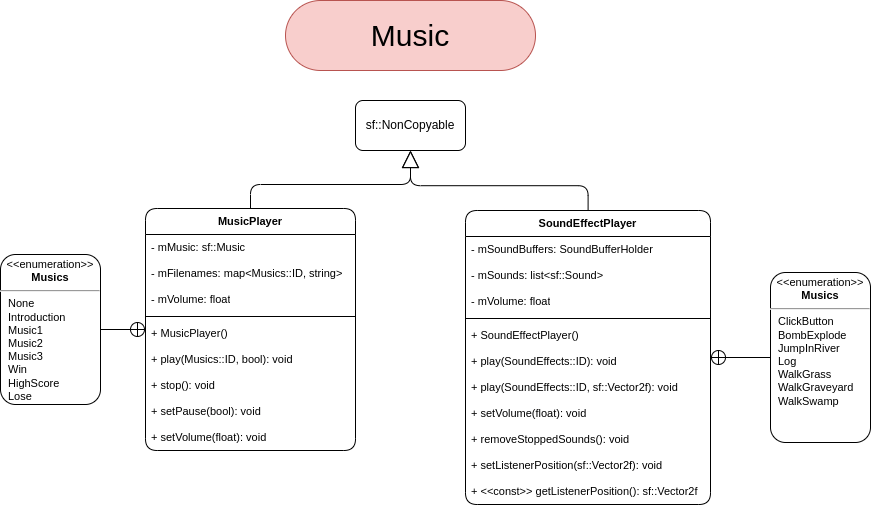

The diagram above was exported from draw.io. Its source (the exported page's mxGraphModel, read from the mxfile embedded in the PNG):
<mxGraphModel dx="5900" dy="6652" grid="1" gridSize="10" guides="1" tooltips="1" connect="1" arrows="1" fold="1" page="1" pageScale="1" pageWidth="850" pageHeight="1100" math="0" shadow="0">
  <root>
    <mxCell id="0" />
    <mxCell id="1" parent="0" />
    <mxCell id="2" value="Music" style="text;html=1;strokeColor=#b85450;fillColor=#f8cecc;align=center;verticalAlign=middle;whiteSpace=wrap;rounded=1;fontSize=30;fontFamily=Helvetica;arcSize=50;" vertex="1" parent="1">
      <mxGeometry x="2565" y="220" width="250" height="70" as="geometry" />
    </mxCell>
    <mxCell id="3" style="edgeStyle=orthogonalEdgeStyle;shape=connector;curved=0;rounded=1;orthogonalLoop=1;jettySize=auto;html=1;exitX=0.5;exitY=0;exitDx=0;exitDy=0;entryX=0.5;entryY=1;entryDx=0;entryDy=0;labelBackgroundColor=default;strokeColor=default;align=center;verticalAlign=middle;fontFamily=Helvetica;fontSize=11;fontColor=default;endArrow=block;startSize=26;endFill=0;endSize=15;" edge="1" source="6" target="4" parent="1">
      <mxGeometry relative="1" as="geometry">
        <mxPoint x="2530" y="436" as="sourcePoint" />
      </mxGeometry>
    </mxCell>
    <mxCell id="4" value="sf::NonCopyable" style="html=1;whiteSpace=wrap;rounded=1;" vertex="1" parent="1">
      <mxGeometry x="2635" y="320" width="110" height="50" as="geometry" />
    </mxCell>
    <mxCell id="5" style="edgeStyle=orthogonalEdgeStyle;shape=connector;curved=0;rounded=1;orthogonalLoop=1;jettySize=auto;html=1;labelBackgroundColor=default;strokeColor=default;align=center;verticalAlign=middle;fontFamily=Helvetica;fontSize=11;fontColor=default;endArrow=none;startSize=6;endFill=0;endSize=15;startArrow=circlePlus;startFill=0;" edge="1" source="6" target="16" parent="1">
      <mxGeometry relative="1" as="geometry" />
    </mxCell>
    <mxCell id="6" value="MusicPlayer" style="swimlane;fontStyle=1;align=center;verticalAlign=top;childLayout=stackLayout;horizontal=1;startSize=26;horizontalStack=0;resizeParent=1;resizeParentMax=0;resizeLast=0;collapsible=1;marginBottom=0;whiteSpace=wrap;html=1;rounded=1;strokeColor=default;fontFamily=Helvetica;fontSize=11;fontColor=default;fillColor=none;" vertex="1" parent="1">
      <mxGeometry x="2425" y="428" width="210" height="242" as="geometry" />
    </mxCell>
    <mxCell id="7" value="- mMusic: sf::Music" style="text;strokeColor=none;fillColor=none;align=left;verticalAlign=top;spacingLeft=4;spacingRight=4;overflow=hidden;rotatable=0;points=[[0,0.5],[1,0.5]];portConstraint=eastwest;whiteSpace=wrap;html=1;fontSize=11;fontFamily=Helvetica;fontColor=default;" vertex="1" parent="6">
      <mxGeometry y="26" width="210" height="26" as="geometry" />
    </mxCell>
    <mxCell id="8" value="- mFilenames: map&amp;lt;Musics::ID, string&amp;gt;" style="text;strokeColor=none;fillColor=none;align=left;verticalAlign=top;spacingLeft=4;spacingRight=4;overflow=hidden;rotatable=0;points=[[0,0.5],[1,0.5]];portConstraint=eastwest;whiteSpace=wrap;html=1;fontSize=11;fontFamily=Helvetica;fontColor=default;" vertex="1" parent="6">
      <mxGeometry y="52" width="210" height="26" as="geometry" />
    </mxCell>
    <mxCell id="9" value="- mVolume: float" style="text;strokeColor=none;fillColor=none;align=left;verticalAlign=top;spacingLeft=4;spacingRight=4;overflow=hidden;rotatable=0;points=[[0,0.5],[1,0.5]];portConstraint=eastwest;whiteSpace=wrap;html=1;fontSize=11;fontFamily=Helvetica;fontColor=default;" vertex="1" parent="6">
      <mxGeometry y="78" width="210" height="26" as="geometry" />
    </mxCell>
    <mxCell id="10" value="" style="line;strokeWidth=1;fillColor=none;align=left;verticalAlign=middle;spacingTop=-1;spacingLeft=3;spacingRight=3;rotatable=0;labelPosition=right;points=[];portConstraint=eastwest;strokeColor=inherit;rounded=1;fontFamily=Helvetica;fontSize=11;fontColor=default;startSize=26;html=1;" vertex="1" parent="6">
      <mxGeometry y="104" width="210" height="8" as="geometry" />
    </mxCell>
    <mxCell id="11" value="+ MusicPlayer()" style="text;strokeColor=none;fillColor=none;align=left;verticalAlign=top;spacingLeft=4;spacingRight=4;overflow=hidden;rotatable=0;points=[[0,0.5],[1,0.5]];portConstraint=eastwest;whiteSpace=wrap;html=1;fontSize=11;fontFamily=Helvetica;fontColor=default;" vertex="1" parent="6">
      <mxGeometry y="112" width="210" height="26" as="geometry" />
    </mxCell>
    <mxCell id="12" value="+ play(Musics::ID, bool): void" style="text;strokeColor=none;fillColor=none;align=left;verticalAlign=top;spacingLeft=4;spacingRight=4;overflow=hidden;rotatable=0;points=[[0,0.5],[1,0.5]];portConstraint=eastwest;whiteSpace=wrap;html=1;fontSize=11;fontFamily=Helvetica;fontColor=default;" vertex="1" parent="6">
      <mxGeometry y="138" width="210" height="26" as="geometry" />
    </mxCell>
    <mxCell id="13" value="+ stop(): void" style="text;strokeColor=none;fillColor=none;align=left;verticalAlign=top;spacingLeft=4;spacingRight=4;overflow=hidden;rotatable=0;points=[[0,0.5],[1,0.5]];portConstraint=eastwest;whiteSpace=wrap;html=1;fontSize=11;fontFamily=Helvetica;fontColor=default;" vertex="1" parent="6">
      <mxGeometry y="164" width="210" height="26" as="geometry" />
    </mxCell>
    <mxCell id="14" value="+ setPause(bool): void" style="text;strokeColor=none;fillColor=none;align=left;verticalAlign=top;spacingLeft=4;spacingRight=4;overflow=hidden;rotatable=0;points=[[0,0.5],[1,0.5]];portConstraint=eastwest;whiteSpace=wrap;html=1;fontSize=11;fontFamily=Helvetica;fontColor=default;" vertex="1" parent="6">
      <mxGeometry y="190" width="210" height="26" as="geometry" />
    </mxCell>
    <mxCell id="15" value="+ setVolume(float): void" style="text;strokeColor=none;fillColor=none;align=left;verticalAlign=top;spacingLeft=4;spacingRight=4;overflow=hidden;rotatable=0;points=[[0,0.5],[1,0.5]];portConstraint=eastwest;whiteSpace=wrap;html=1;fontSize=11;fontFamily=Helvetica;fontColor=default;" vertex="1" parent="6">
      <mxGeometry y="216" width="210" height="26" as="geometry" />
    </mxCell>
    <mxCell id="16" value="&lt;p style=&quot;margin:0px;margin-top:4px;text-align:center;&quot;&gt;&amp;lt;&amp;lt;enumeration&amp;gt;&amp;gt;&lt;br&gt;&lt;b&gt;Musics&lt;/b&gt;&lt;/p&gt;&lt;hr&gt;&lt;p style=&quot;margin:0px;margin-left:8px;text-align:left;&quot;&gt;None&lt;/p&gt;&lt;p style=&quot;margin:0px;margin-left:8px;text-align:left;&quot;&gt;Introduction&lt;/p&gt;&lt;p style=&quot;margin:0px;margin-left:8px;text-align:left;&quot;&gt;Music1&lt;/p&gt;&lt;p style=&quot;margin:0px;margin-left:8px;text-align:left;&quot;&gt;Music2&lt;/p&gt;&lt;p style=&quot;margin:0px;margin-left:8px;text-align:left;&quot;&gt;Music3&lt;/p&gt;&lt;p style=&quot;margin:0px;margin-left:8px;text-align:left;&quot;&gt;&lt;span style=&quot;background-color: initial;&quot;&gt;Win&lt;/span&gt;&lt;br&gt;&lt;/p&gt;&lt;p style=&quot;margin:0px;margin-left:8px;text-align:left;&quot;&gt;&lt;span style=&quot;background-color: initial;&quot;&gt;HighScore&lt;/span&gt;&lt;/p&gt;&lt;p style=&quot;margin:0px;margin-left:8px;text-align:left;&quot;&gt;Lose&lt;/p&gt;" style="shape=rect;html=1;overflow=fill;whiteSpace=wrap;rounded=1;strokeColor=default;align=center;verticalAlign=middle;fontFamily=Helvetica;fontSize=11;fontColor=default;startSize=26;fillColor=none;" vertex="1" parent="1">
      <mxGeometry x="2280" y="474" width="100" height="150" as="geometry" />
    </mxCell>
    <mxCell id="17" style="edgeStyle=orthogonalEdgeStyle;shape=connector;curved=0;rounded=1;orthogonalLoop=1;jettySize=auto;html=1;labelBackgroundColor=default;strokeColor=default;align=center;verticalAlign=middle;fontFamily=Helvetica;fontSize=11;fontColor=default;endArrow=block;startSize=26;endFill=0;endSize=15;" edge="1" source="19" target="4" parent="1">
      <mxGeometry relative="1" as="geometry" />
    </mxCell>
    <mxCell id="18" style="edgeStyle=orthogonalEdgeStyle;shape=connector;curved=0;rounded=1;orthogonalLoop=1;jettySize=auto;html=1;labelBackgroundColor=default;strokeColor=default;align=center;verticalAlign=middle;fontFamily=Helvetica;fontSize=11;fontColor=default;endArrow=none;startSize=6;endFill=0;endSize=15;startArrow=circlePlus;startFill=0;" edge="1" source="19" target="31" parent="1">
      <mxGeometry relative="1" as="geometry" />
    </mxCell>
    <mxCell id="19" value="SoundEffectPlayer" style="swimlane;fontStyle=1;align=center;verticalAlign=top;childLayout=stackLayout;horizontal=1;startSize=26;horizontalStack=0;resizeParent=1;resizeParentMax=0;resizeLast=0;collapsible=1;marginBottom=0;whiteSpace=wrap;html=1;rounded=1;strokeColor=default;fontFamily=Helvetica;fontSize=11;fontColor=default;fillColor=none;" vertex="1" parent="1">
      <mxGeometry x="2745" y="430" width="245" height="294" as="geometry" />
    </mxCell>
    <mxCell id="20" value="- mSoundBuffers: SoundBufferHolder" style="text;strokeColor=none;fillColor=none;align=left;verticalAlign=top;spacingLeft=4;spacingRight=4;overflow=hidden;rotatable=0;points=[[0,0.5],[1,0.5]];portConstraint=eastwest;whiteSpace=wrap;html=1;fontSize=11;fontFamily=Helvetica;fontColor=default;" vertex="1" parent="19">
      <mxGeometry y="26" width="245" height="26" as="geometry" />
    </mxCell>
    <mxCell id="21" value="- mSounds: list&amp;lt;sf::Sound&amp;gt;" style="text;strokeColor=none;fillColor=none;align=left;verticalAlign=top;spacingLeft=4;spacingRight=4;overflow=hidden;rotatable=0;points=[[0,0.5],[1,0.5]];portConstraint=eastwest;whiteSpace=wrap;html=1;fontSize=11;fontFamily=Helvetica;fontColor=default;" vertex="1" parent="19">
      <mxGeometry y="52" width="245" height="26" as="geometry" />
    </mxCell>
    <mxCell id="22" value="- mVolume: float" style="text;strokeColor=none;fillColor=none;align=left;verticalAlign=top;spacingLeft=4;spacingRight=4;overflow=hidden;rotatable=0;points=[[0,0.5],[1,0.5]];portConstraint=eastwest;whiteSpace=wrap;html=1;fontSize=11;fontFamily=Helvetica;fontColor=default;" vertex="1" parent="19">
      <mxGeometry y="78" width="245" height="26" as="geometry" />
    </mxCell>
    <mxCell id="23" value="" style="line;strokeWidth=1;fillColor=none;align=left;verticalAlign=middle;spacingTop=-1;spacingLeft=3;spacingRight=3;rotatable=0;labelPosition=right;points=[];portConstraint=eastwest;strokeColor=inherit;rounded=1;fontFamily=Helvetica;fontSize=11;fontColor=default;startSize=26;html=1;" vertex="1" parent="19">
      <mxGeometry y="104" width="245" height="8" as="geometry" />
    </mxCell>
    <mxCell id="24" value="+ SoundEffectPlayer()" style="text;strokeColor=none;fillColor=none;align=left;verticalAlign=top;spacingLeft=4;spacingRight=4;overflow=hidden;rotatable=0;points=[[0,0.5],[1,0.5]];portConstraint=eastwest;whiteSpace=wrap;html=1;fontSize=11;fontFamily=Helvetica;fontColor=default;" vertex="1" parent="19">
      <mxGeometry y="112" width="245" height="26" as="geometry" />
    </mxCell>
    <mxCell id="25" value="+ play(SoundEffects::ID): void" style="text;strokeColor=none;fillColor=none;align=left;verticalAlign=top;spacingLeft=4;spacingRight=4;overflow=hidden;rotatable=0;points=[[0,0.5],[1,0.5]];portConstraint=eastwest;whiteSpace=wrap;html=1;fontSize=11;fontFamily=Helvetica;fontColor=default;" vertex="1" parent="19">
      <mxGeometry y="138" width="245" height="26" as="geometry" />
    </mxCell>
    <mxCell id="26" value="+ play(SoundEffects::ID, sf::Vector2f): void" style="text;strokeColor=none;fillColor=none;align=left;verticalAlign=top;spacingLeft=4;spacingRight=4;overflow=hidden;rotatable=0;points=[[0,0.5],[1,0.5]];portConstraint=eastwest;whiteSpace=wrap;html=1;fontSize=11;fontFamily=Helvetica;fontColor=default;" vertex="1" parent="19">
      <mxGeometry y="164" width="245" height="26" as="geometry" />
    </mxCell>
    <mxCell id="27" value="+&amp;nbsp;setVolume&lt;span style=&quot;background-color: initial;&quot;&gt;(float): void&lt;/span&gt;" style="text;strokeColor=none;fillColor=none;align=left;verticalAlign=top;spacingLeft=4;spacingRight=4;overflow=hidden;rotatable=0;points=[[0,0.5],[1,0.5]];portConstraint=eastwest;whiteSpace=wrap;html=1;fontSize=11;fontFamily=Helvetica;fontColor=default;" vertex="1" parent="19">
      <mxGeometry y="190" width="245" height="26" as="geometry" />
    </mxCell>
    <mxCell id="28" value="+ removeStoppedSounds(): void" style="text;strokeColor=none;fillColor=none;align=left;verticalAlign=top;spacingLeft=4;spacingRight=4;overflow=hidden;rotatable=0;points=[[0,0.5],[1,0.5]];portConstraint=eastwest;whiteSpace=wrap;html=1;fontSize=11;fontFamily=Helvetica;fontColor=default;" vertex="1" parent="19">
      <mxGeometry y="216" width="245" height="26" as="geometry" />
    </mxCell>
    <mxCell id="29" value="+ setListenerPosition(sf::Vector2f): void" style="text;strokeColor=none;fillColor=none;align=left;verticalAlign=top;spacingLeft=4;spacingRight=4;overflow=hidden;rotatable=0;points=[[0,0.5],[1,0.5]];portConstraint=eastwest;whiteSpace=wrap;html=1;fontSize=11;fontFamily=Helvetica;fontColor=default;" vertex="1" parent="19">
      <mxGeometry y="242" width="245" height="26" as="geometry" />
    </mxCell>
    <mxCell id="30" value="+ &amp;lt;&amp;lt;const&amp;gt;&amp;gt; getListenerPosition(): sf::Vector2f" style="text;strokeColor=none;fillColor=none;align=left;verticalAlign=top;spacingLeft=4;spacingRight=4;overflow=hidden;rotatable=0;points=[[0,0.5],[1,0.5]];portConstraint=eastwest;whiteSpace=wrap;html=1;fontSize=11;fontFamily=Helvetica;fontColor=default;" vertex="1" parent="19">
      <mxGeometry y="268" width="245" height="26" as="geometry" />
    </mxCell>
    <mxCell id="31" value="&lt;p style=&quot;margin:0px;margin-top:4px;text-align:center;&quot;&gt;&amp;lt;&amp;lt;enumeration&amp;gt;&amp;gt;&lt;br&gt;&lt;b&gt;Musics&lt;/b&gt;&lt;/p&gt;&lt;hr&gt;&lt;p style=&quot;margin:0px;margin-left:8px;text-align:left;&quot;&gt;ClickButton&lt;/p&gt;&lt;p style=&quot;margin:0px;margin-left:8px;text-align:left;&quot;&gt;BombExplode&lt;/p&gt;&lt;p style=&quot;margin:0px;margin-left:8px;text-align:left;&quot;&gt;JumpInRiver&lt;/p&gt;&lt;p style=&quot;margin:0px;margin-left:8px;text-align:left;&quot;&gt;Log&lt;/p&gt;&lt;p style=&quot;margin:0px;margin-left:8px;text-align:left;&quot;&gt;WalkGrass&lt;/p&gt;&lt;p style=&quot;margin:0px;margin-left:8px;text-align:left;&quot;&gt;WalkGraveyard&lt;/p&gt;&lt;p style=&quot;margin:0px;margin-left:8px;text-align:left;&quot;&gt;WalkSwamp&lt;/p&gt;" style="shape=rect;html=1;overflow=fill;whiteSpace=wrap;rounded=1;strokeColor=default;align=center;verticalAlign=middle;fontFamily=Helvetica;fontSize=11;fontColor=default;startSize=26;fillColor=none;" vertex="1" parent="1">
      <mxGeometry x="3050" y="492" width="100" height="170" as="geometry" />
    </mxCell>
  </root>
</mxGraphModel>